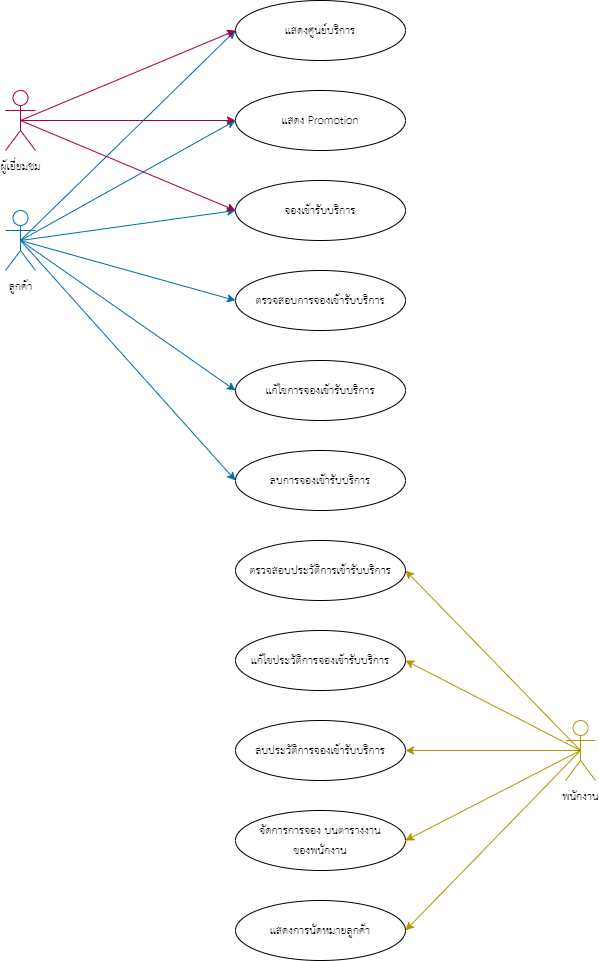

The diagram above was exported from draw.io. Its source (the exported page's mxGraphModel, read from the mxfile embedded in the PNG):
<mxGraphModel dx="576" dy="419" grid="1" gridSize="10" guides="1" tooltips="1" connect="1" arrows="1" fold="1" page="1" pageScale="1" pageWidth="827" pageHeight="1169" math="0" shadow="0">
  <root>
    <mxCell id="0" />
    <mxCell id="1" parent="0" />
    <mxCell id="23" style="edgeStyle=none;html=1;entryX=0;entryY=0.5;entryDx=0;entryDy=0;exitX=0.5;exitY=0.5;exitDx=0;exitDy=0;exitPerimeter=0;fillColor=#1ba1e2;strokeColor=#006EAF;fontFamily=th sarabunPSK;fontSize=16;rounded=1;" parent="1" source="4" target="7" edge="1">
      <mxGeometry relative="1" as="geometry" />
    </mxCell>
    <mxCell id="24" style="edgeStyle=none;html=1;entryX=0;entryY=0.5;entryDx=0;entryDy=0;exitX=0.5;exitY=0.5;exitDx=0;exitDy=0;exitPerimeter=0;fillColor=#1ba1e2;strokeColor=#006EAF;fontFamily=th sarabunPSK;fontSize=16;rounded=1;" parent="1" source="4" target="8" edge="1">
      <mxGeometry relative="1" as="geometry" />
    </mxCell>
    <mxCell id="25" style="edgeStyle=none;html=1;entryX=0;entryY=0.5;entryDx=0;entryDy=0;exitX=0.5;exitY=0.5;exitDx=0;exitDy=0;exitPerimeter=0;fillColor=#1ba1e2;strokeColor=#006EAF;fontFamily=th sarabunPSK;fontSize=16;rounded=1;" parent="1" source="4" target="9" edge="1">
      <mxGeometry relative="1" as="geometry" />
    </mxCell>
    <mxCell id="26" style="edgeStyle=none;html=1;entryX=0;entryY=0.5;entryDx=0;entryDy=0;exitX=0.5;exitY=0.5;exitDx=0;exitDy=0;exitPerimeter=0;fillColor=#1ba1e2;strokeColor=#006EAF;fontFamily=th sarabunPSK;fontSize=16;rounded=1;" parent="1" source="4" target="10" edge="1">
      <mxGeometry relative="1" as="geometry" />
    </mxCell>
    <mxCell id="34" style="edgeStyle=none;html=1;exitX=0.5;exitY=0.5;exitDx=0;exitDy=0;exitPerimeter=0;entryX=0;entryY=0.5;entryDx=0;entryDy=0;fillColor=#1ba1e2;strokeColor=#006EAF;fontFamily=th sarabunPSK;fontSize=16;rounded=1;" parent="1" source="4" target="32" edge="1">
      <mxGeometry relative="1" as="geometry" />
    </mxCell>
    <mxCell id="36" style="edgeStyle=none;html=1;exitX=0.5;exitY=0.5;exitDx=0;exitDy=0;exitPerimeter=0;entryX=0;entryY=0.5;entryDx=0;entryDy=0;fillColor=#1ba1e2;strokeColor=#006EAF;fontFamily=th sarabunPSK;fontSize=16;rounded=1;" parent="1" source="4" target="35" edge="1">
      <mxGeometry relative="1" as="geometry" />
    </mxCell>
    <mxCell id="4" value="ลูกค้า" style="shape=umlActor;verticalLabelPosition=bottom;verticalAlign=top;html=1;outlineConnect=0;fillColor=none;fontColor=#000000;strokeColor=#006EAF;fontFamily=th sarabunPSK;fontSize=16;rounded=1;" parent="1" vertex="1">
      <mxGeometry x="110" y="300" width="30" height="60" as="geometry" />
    </mxCell>
    <mxCell id="22" style="edgeStyle=none;html=1;entryX=0;entryY=0.5;entryDx=0;entryDy=0;exitX=0.5;exitY=0.5;exitDx=0;exitDy=0;exitPerimeter=0;fillColor=#d80073;strokeColor=#A50040;fontFamily=th sarabunPSK;fontSize=16;rounded=1;" parent="1" source="5" target="7" edge="1">
      <mxGeometry relative="1" as="geometry" />
    </mxCell>
    <mxCell id="33" style="edgeStyle=none;html=1;exitX=0.5;exitY=0.5;exitDx=0;exitDy=0;exitPerimeter=0;fillColor=#d80073;strokeColor=#A50040;fontFamily=th sarabunPSK;fontSize=16;rounded=1;entryX=0;entryY=0.5;entryDx=0;entryDy=0;" parent="1" source="5" target="32" edge="1">
      <mxGeometry relative="1" as="geometry" />
    </mxCell>
    <mxCell id="40" style="edgeStyle=none;html=1;exitX=0.5;exitY=0.5;exitDx=0;exitDy=0;exitPerimeter=0;entryX=0;entryY=0.5;entryDx=0;entryDy=0;fillColor=#d80073;strokeColor=#A50040;fontFamily=th sarabunPSK;fontSize=16;rounded=1;" parent="1" source="5" target="35" edge="1">
      <mxGeometry relative="1" as="geometry" />
    </mxCell>
    <mxCell id="5" value="ผู้เยี่ยมชม" style="shape=umlActor;verticalLabelPosition=bottom;verticalAlign=top;html=1;outlineConnect=0;fillColor=none;fontColor=#000000;strokeColor=#A50040;fontFamily=th sarabunPSK;fontSize=16;rounded=1;" parent="1" vertex="1">
      <mxGeometry x="110" y="180" width="30" height="60" as="geometry" />
    </mxCell>
    <mxCell id="13" style="edgeStyle=none;html=1;exitX=0.5;exitY=0.5;exitDx=0;exitDy=0;exitPerimeter=0;entryX=1;entryY=0.5;entryDx=0;entryDy=0;fillColor=#e3c800;strokeColor=#B09500;fontFamily=th sarabunPSK;fontSize=16;rounded=1;" parent="1" source="6" target="11" edge="1">
      <mxGeometry relative="1" as="geometry" />
    </mxCell>
    <mxCell id="15" style="edgeStyle=none;html=1;exitX=0.5;exitY=0.5;exitDx=0;exitDy=0;exitPerimeter=0;entryX=1;entryY=0.5;entryDx=0;entryDy=0;fillColor=#e3c800;strokeColor=#B09500;fontFamily=th sarabunPSK;fontSize=16;rounded=1;" parent="1" source="6" target="12" edge="1">
      <mxGeometry relative="1" as="geometry" />
    </mxCell>
    <mxCell id="16" style="edgeStyle=none;html=1;exitX=0.5;exitY=0.5;exitDx=0;exitDy=0;exitPerimeter=0;entryX=1;entryY=0.5;entryDx=0;entryDy=0;fillColor=#e3c800;strokeColor=#B09500;fontFamily=th sarabunPSK;fontSize=16;rounded=1;" parent="1" source="6" target="14" edge="1">
      <mxGeometry relative="1" as="geometry" />
    </mxCell>
    <mxCell id="27" style="edgeStyle=none;html=1;entryX=1;entryY=0.5;entryDx=0;entryDy=0;exitX=0.5;exitY=0.5;exitDx=0;exitDy=0;exitPerimeter=0;fillColor=#e3c800;strokeColor=#B09500;fontFamily=th sarabunPSK;fontSize=16;rounded=1;" parent="1" source="6" target="19" edge="1">
      <mxGeometry relative="1" as="geometry" />
    </mxCell>
    <mxCell id="31" style="edgeStyle=none;html=1;exitX=0.5;exitY=0.5;exitDx=0;exitDy=0;exitPerimeter=0;entryX=1;entryY=0.5;entryDx=0;entryDy=0;fillColor=#e3c800;strokeColor=#B09500;fontFamily=th sarabunPSK;fontSize=16;rounded=1;" parent="1" source="6" target="30" edge="1">
      <mxGeometry relative="1" as="geometry" />
    </mxCell>
    <mxCell id="6" value="พนักงาน" style="shape=umlActor;verticalLabelPosition=bottom;verticalAlign=top;html=1;outlineConnect=0;fillColor=none;fontColor=#000000;strokeColor=#B09500;fontFamily=th sarabunPSK;fontSize=16;rounded=1;" parent="1" vertex="1">
      <mxGeometry x="670" y="810" width="30" height="60" as="geometry" />
    </mxCell>
    <mxCell id="7" value="จองเข้ารับบริการ" style="ellipse;whiteSpace=wrap;html=1;fontFamily=th sarabunPSK;fontSize=16;rounded=1;" parent="1" vertex="1">
      <mxGeometry x="340" y="270" width="170" height="60" as="geometry" />
    </mxCell>
    <mxCell id="8" value="ตรวจสอบการจองเข้ารับบริการ" style="ellipse;whiteSpace=wrap;html=1;fontFamily=th sarabunPSK;fontSize=16;rounded=1;" parent="1" vertex="1">
      <mxGeometry x="340" y="360" width="170" height="60" as="geometry" />
    </mxCell>
    <mxCell id="9" value="แก้ไขการจองเข้ารับบริการ" style="ellipse;whiteSpace=wrap;html=1;fontFamily=th sarabunPSK;fontSize=16;rounded=1;" parent="1" vertex="1">
      <mxGeometry x="340" y="450" width="170" height="60" as="geometry" />
    </mxCell>
    <mxCell id="10" value="ลบการจองเข้ารับบริการ" style="ellipse;whiteSpace=wrap;html=1;fontFamily=th sarabunPSK;fontSize=16;rounded=1;" parent="1" vertex="1">
      <mxGeometry x="340" y="540" width="170" height="60" as="geometry" />
    </mxCell>
    <mxCell id="11" value="ตรวจสอบประวัติการเข้ารับบริการ" style="ellipse;whiteSpace=wrap;html=1;fontFamily=th sarabunPSK;fontSize=16;rounded=1;" parent="1" vertex="1">
      <mxGeometry x="340" y="630" width="170" height="60" as="geometry" />
    </mxCell>
    <mxCell id="12" value="แก้ไขประวัติการจองเข้ารับบริการ" style="ellipse;whiteSpace=wrap;html=1;fontFamily=th sarabunPSK;fontSize=16;rounded=1;" parent="1" vertex="1">
      <mxGeometry x="340" y="720" width="170" height="60" as="geometry" />
    </mxCell>
    <mxCell id="14" value="ลบประวัติการจองเข้ารับบริการ" style="ellipse;whiteSpace=wrap;html=1;fontFamily=th sarabunPSK;fontSize=16;rounded=1;" parent="1" vertex="1">
      <mxGeometry x="340" y="810" width="170" height="60" as="geometry" />
    </mxCell>
    <mxCell id="19" value="จัดการการจอง บนตารางงาน&lt;br style=&quot;font-size: 16px;&quot;&gt;ของพนักงาน" style="ellipse;whiteSpace=wrap;html=1;fontFamily=th sarabunPSK;fontSize=16;rounded=1;" parent="1" vertex="1">
      <mxGeometry x="340" y="900" width="170" height="60" as="geometry" />
    </mxCell>
    <mxCell id="30" value="แสดงการนัดหมายลูกค้า" style="ellipse;whiteSpace=wrap;html=1;fontFamily=th sarabunPSK;fontSize=16;rounded=1;" parent="1" vertex="1">
      <mxGeometry x="340" y="990" width="170" height="60" as="geometry" />
    </mxCell>
    <mxCell id="32" value="แสดงศูนย์บริการ" style="ellipse;whiteSpace=wrap;html=1;fontFamily=th sarabunPSK;fontSize=16;rounded=1;" parent="1" vertex="1">
      <mxGeometry x="340" y="90" width="170" height="60" as="geometry" />
    </mxCell>
    <mxCell id="35" value="แสดง Promotion" style="ellipse;whiteSpace=wrap;html=1;fontFamily=th sarabunPSK;fontSize=16;rounded=1;" parent="1" vertex="1">
      <mxGeometry x="340" y="180" width="170" height="60" as="geometry" />
    </mxCell>
  </root>
</mxGraphModel>